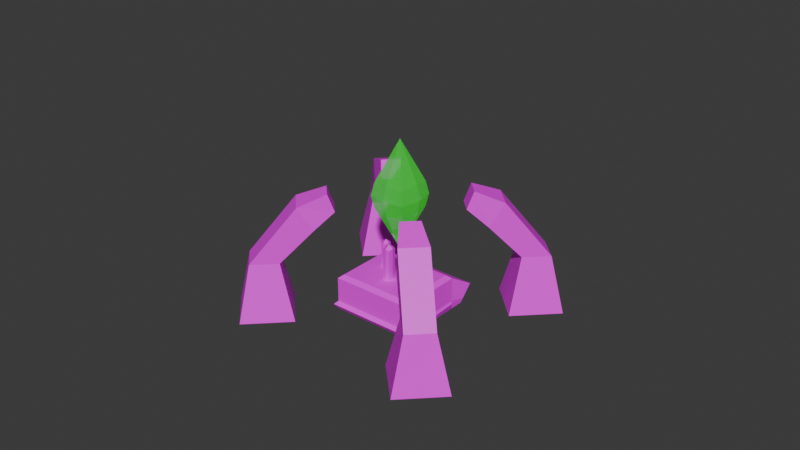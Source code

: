 # Source: Crystal2.blend  (saved by Blender 4.2.66; exported with 4.5.12 LTS)
import bpy
from mathutils import Matrix  # noqa: F401  (used for matrix-valued properties, if any)

bpy.ops.wm.read_factory_settings(use_empty=True)
scene = bpy.context.scene
scene.name = 'Scene'

# ---- collections
col_collection = bpy.data.collections.new('Collection'); scene.collection.children.link(col_collection)

# ---- images (referenced by path relative to the original .blend; pixels are not part of the script)
import os
ASSET_DIR = os.environ.get("B2B_ASSET_DIR", "")  # directory of the original .blend (textures are referenced by path, not embedded)
HERE = os.path.dirname(os.path.abspath(__file__))  # packed textures are extracted next to this script under _unpacked/

def load_image(name, relpath, width, height, colorspace="sRGB"):
    """Load a texture the original file referenced (path relative to the .blend, or extracted next to this script)."""
    p = next((c for c in (os.path.join(HERE, relpath), os.path.join(ASSET_DIR, relpath)) if relpath and os.path.exists(c)), "")
    if p:
        img = bpy.data.images.load(p, check_existing=True)
        img.name = name
    else:  # same state as the original file: an image datablock whose file is absent (Cycles renders it pink)
        img = bpy.data.images.new(name, width, height)
        img.source = "FILE"
        img.filepath = "//" + (relpath or name)
    img.colorspace_settings.name = colorspace
    return img
img_tile_08_512x512_png = load_image('Tile_08-512x512.png', 'Tile_08-512x512.png', 1024, 1024, 'sRGB')

# ---- materials (node trees are filled in below, after node groups)
mat_material_001 = bpy.data.materials.new('Material.001')
mat_material = bpy.data.materials.new('Material')
mat_material.alpha_threshold = 0.0
mat_material.use_transparent_shadow = False
mat_material.roughness = 0.5
mat_material.line_color = (0.0, 0.0, 0.0, 1.0)
mat_material_002 = bpy.data.materials.new('Material.002')

# ---- material node trees
mat_material_001.use_nodes = True; mat_material_001.node_tree.nodes.clear()
_N = mat_material_001.node_tree.nodes; _L = mat_material_001.node_tree.links
n0 = _N.new('ShaderNodeBsdfPrincipled'); n0.name = 'Principled BSDF'; n0.location = (10, 300)
n0.inputs[0].default_value = (0.05006, 0.5885, 0.08225, 1.0)
n0.inputs[2].default_value = 0.0
n0.inputs[3].default_value = 2.0
n0.inputs[4].default_value = 0.7055
n0.inputs[27].default_value = (0.007052, 0.3549, 0.007206, 1.0)
n0.inputs[28].default_value = 0.6
n1 = _N.new('ShaderNodeOutputMaterial'); n1.name = 'Material Output'; n1.location = (300, 300)
_L.new(n0.outputs[0], n1.inputs[0])
n1.is_active_output = True
mat_material.use_nodes = True; mat_material.node_tree.nodes.clear()
_N = mat_material.node_tree.nodes; _L = mat_material.node_tree.links
n0 = _N.new('ShaderNodeOutputMaterial'); n0.name = 'Material Output'; n0.location = (300, 300)
n1 = _N.new('ShaderNodeBsdfPrincipled'); n1.name = 'Principled BSDF'; n1.location = (10, 300)
n1.inputs[3].default_value = 1.45
n2 = _N.new('ShaderNodeTexImage'); n2.name = 'Image Texture'; n2.location = (-390, 170)
n2.image = img_tile_08_512x512_png
_L.new(n1.outputs[0], n0.inputs[0])
_L.new(n2.outputs[0], n1.inputs[0])
n0.is_active_output = True
mat_material_002.use_nodes = True; mat_material_002.node_tree.nodes.clear()
_N = mat_material_002.node_tree.nodes; _L = mat_material_002.node_tree.links
n0 = _N.new('ShaderNodeBsdfPrincipled'); n0.name = 'Principled BSDF'; n0.location = (10, 300)
n0.inputs[0].default_value = (0.05006, 0.5885, 0.08225, 1.0)
n0.inputs[2].default_value = 0.0
n0.inputs[3].default_value = 2.0
n0.inputs[4].default_value = 0.7055
n0.inputs[27].default_value = (0.007052, 0.3549, 0.007206, 1.0)
n0.inputs[28].default_value = 0.6
n1 = _N.new('ShaderNodeOutputMaterial'); n1.name = 'Material Output'; n1.location = (300, 300)
_L.new(n0.outputs[0], n1.inputs[0])
n1.is_active_output = True

# ---- world
world_world = bpy.data.worlds.new('World'); scene.world = world_world
world_world.use_nodes = True; world_world.node_tree.nodes.clear()
_N = world_world.node_tree.nodes; _L = world_world.node_tree.links
n0 = _N.new('ShaderNodeOutputWorld'); n0.name = 'World Output'; n0.location = (300, 300)
n1 = _N.new('ShaderNodeBackground'); n1.name = 'Background'; n1.location = (10, 300)
n1.inputs[0].default_value = (0.05088, 0.05088, 0.05088, 1.0)
_L.new(n1.outputs[0], n0.inputs[0])
n0.is_active_output = True
world_world.color = (0.05088, 0.05088, 0.05088)
world_world.sun_shadow_jitter_overblur = 0.0

# ---- meshes
me_cube_001 = bpy.data.meshes.new('Cube.001')
me_cube_001.from_pydata([(0.0, 0.0, -2.256), (0.0, 0.0, 1.288), (0.9067, 0.9067, -0.4862), (-0.9067, 0.9067, -0.4862), (-0.9067, -0.9067, -0.4862), (-0.7974, -0.7974, -0.07646), (-0.7974, 0.7974, -0.07646), (0.7974, 0.7974, -0.07646), (0.7974, -0.7974, -0.07646), (-0.7974, 0.7974, -0.8959), (-0.7974, -0.7974, -0.8959), (0.7974, 0.7974, -0.8959), (0.7974, -0.7974, -0.8959), (0.9067, -0.9067, -0.4862), (0.9538, 0.0, -0.9763), (0.9538, 0.0, 0.003877), (1.107, 0.0, -0.4862), (0.0, -0.9538, -0.9763), (0.0, -0.9538, 0.003877), (0.0, -1.107, -0.4862), (-0.9538, 0.0, -0.9763), (-0.9538, 0.0, 0.003877), (-1.107, 0.0, -0.4862), (0.0, 0.9538, -0.9763), (0.0, 0.9538, 0.003877), (0.0, 1.107, -0.4862)], [], [(22, 21, 6, 3), (25, 24, 7, 2), (16, 15, 8, 13), (19, 18, 5, 4), (14, 16, 13, 12), (1, 6, 21), (1, 7, 24), (1, 8, 15), (1, 18, 8), (0, 20, 9), (0, 23, 11), (0, 14, 12), (0, 17, 10), (17, 19, 4, 10), (23, 25, 2, 11), (20, 22, 3, 9), (11, 2, 16, 14), (2, 7, 15, 16), (12, 13, 19, 17), (13, 8, 18, 19), (10, 4, 22, 20), (4, 5, 21, 22), (9, 3, 25, 23), (3, 6, 24, 25), (18, 1, 5), (24, 6, 1), (21, 5, 1), (15, 7, 1), (14, 0, 11), (17, 0, 12), (20, 0, 10), (23, 0, 9)])
_uv = me_cube_001.uv_layers.new(name='UVMap')
_uv.uv.foreach_set('vector', [0.5, 0.125, 0.625, 0.125, 0.625, 0.25, 0.5, 0.25, 0.5, 0.375, 0.625, 0.375, 0.625, 0.5, 0.5, 0.5, 0.5, 0.625, 0.625, 0.625, 0.625, 0.75, 0.5, 0.75, 0.5, 0.875, 0.625, 0.875, 0.625, 1.0, 0.5, 1.0, 0.375, 0.625, 0.5, 0.625, 0.5, 0.75, 0.375, 0.75, 0.8697, 0.5053, 0.875, 0.5, 0.875, 0.625, 0.6303, 0.5053, 0.625, 0.5, 0.75, 0.5, 0.6303, 0.7447, 0.625, 0.75, 0.625, 0.625, 0.8697, 0.7447, 0.75, 0.75, 0.625, 0.75, 0.1306, 0.7444, 0.125, 0.625, 0.125, 0.5, 0.1306, 0.5056, 0.25, 0.5, 0.375, 0.5, 0.3694, 0.5056, 0.375, 0.625, 0.375, 0.75, 0.3694, 0.7444, 0.25, 0.75, 0.125, 0.75, 0.375, 0.875, 0.5, 0.875, 0.5, 1.0, 0.375, 1.0, 0.375, 0.375, 0.5, 0.375, 0.5, 0.5, 0.375, 0.5, 0.375, 0.125, 0.5, 0.125, 0.5, 0.25, 0.375, 0.25, 0.375, 0.5, 0.5, 0.5, 0.5, 0.625, 0.375, 0.625, 0.5, 0.5, 0.625, 0.5, 0.625, 0.625, 0.5, 0.625, 0.375, 0.75, 0.5, 0.75, 0.5, 0.875, 0.375, 0.875, 0.5, 0.75, 0.625, 0.75, 0.625, 0.875, 0.5, 0.875, 0.375, 0.0, 0.5, 0.0, 0.5, 0.125, 0.375, 0.125, 0.5, 0.0, 0.625, 0.0, 0.625, 0.125, 0.5, 0.125, 0.375, 0.25, 0.5, 0.25, 0.5, 0.375, 0.375, 0.375, 0.5, 0.25, 0.625, 0.25, 0.625, 0.375, 0.5, 0.375, 0.75, 0.75, 0.8697, 0.7447, 0.875, 0.75, 0.75, 0.5, 0.875, 0.5, 0.6303, 0.5053, 0.875, 0.625, 0.875, 0.75, 0.8697, 0.5053, 0.625, 0.625, 0.625, 0.5, 0.6303, 0.7447, 0.375, 0.625, 0.3694, 0.5056, 0.375, 0.5, 0.25, 0.75, 0.3694, 0.7444, 0.375, 0.75, 0.125, 0.625, 0.1306, 0.7444, 0.125, 0.75, 0.25, 0.5, 0.1306, 0.5056, 0.125, 0.5])
me_cube_001.materials.append(mat_material_001)
me_cube_001.update()
me_cube_002 = bpy.data.meshes.new('Cube.002')
me_cube_002.from_pydata([(-1.0, -1.0, -1.0), (-0.8951, -0.8951, 1.222), (-1.0, 1.0, -1.0), (-1.204, 1.06, 0.4233), (1.0, -1.0, -1.0), (0.8951, -0.8951, 1.222), (1.0, 1.0, -1.0), (1.204, 1.06, 0.4233), (-1.0, 0.6495, -1.0), (-0.8951, 0.5446, 1.222), (1.0, 0.6495, -1.0), (0.8951, 0.5446, 1.222), (-1.08, -1.074, -0.7064), (-1.03, 1.009, -0.7911), (1.03, 1.009, -0.7911), (1.08, -1.074, -0.7064), (1.0, 0.6495, -0.7064), (-1.0, 0.6495, -0.7064), (-1.0, -1.0, -0.4924), (-1.052, 1.015, -0.6388), (1.052, 1.015, -0.6388), (1.0, -1.0, -0.4924), (1.0, 0.6495, -0.4924), (-1.0, 0.6495, -0.4924), (1.0, 0.6495, 1.0), (1.0, -1.0, 1.0), (-1.0, -1.0, 1.0), (-1.0, 0.6495, 1.0), (0.08945, -0.2803, 1.209), (0.08945, -0.2803, 3.121), (0.08945, -0.4831, 1.209), (0.08945, -0.4831, 3.121), (-0.08945, -0.2803, 1.209), (-0.08945, -0.2803, 3.121), (-0.08945, -0.4831, 1.209), (-0.08945, -0.4831, 3.121), (0.1055, -0.3817, 1.209), (0.1055, -0.3817, 3.193), (-0.1091, -0.3817, 1.209), (-0.1091, -0.3817, 3.193), (0.0, -0.5006, 1.209), (0.0, -0.5006, 3.193), (0.0, -0.2687, 1.209), (0.0, -0.2687, 3.193), (0.0, -0.3817, 3.396), (0.0, -0.3817, 1.209), (-0.3551, 0.09972, 1.198), (-0.3551, 0.09972, 2.741), (-0.3551, -0.06389, 1.198), (-0.3551, -0.06389, 2.741), (-0.4995, 0.09972, 1.198), (-0.4995, 0.09972, 2.741), (-0.4995, -0.06389, 1.198), (-0.4995, -0.06389, 2.741), (-0.3421, 0.01791, 1.198), (-0.3421, 0.01791, 2.799), (-0.5153, 0.01791, 1.198), (-0.5153, 0.01791, 2.799), (-0.4273, -0.07805, 1.198), (-0.4273, -0.07805, 2.799), (-0.4273, 0.1091, 1.198), (-0.4273, 0.1091, 2.799), (-0.4273, 0.01791, 2.963), (-0.4273, 0.01791, 1.198), (0.4889, 0.09972, 1.198), (0.4889, 0.09972, 2.741), (0.4889, -0.06389, 1.198), (0.4889, -0.06389, 2.741), (0.3445, 0.09972, 1.198), (0.3445, 0.09972, 2.741), (0.3445, -0.06389, 1.198), (0.3445, -0.06389, 2.741), (0.5019, 0.01791, 1.198), (0.5019, 0.01791, 2.799), (0.3287, 0.01791, 1.198), (0.3287, 0.01791, 2.799), (0.4167, -0.07805, 1.198), (0.4167, -0.07805, 2.799), (0.4167, 0.1091, 1.198), (0.4167, 0.1091, 2.799), (0.4167, 0.01791, 2.963), (0.4167, 0.01791, 1.198)], [], [(23, 27, 3, 19), (19, 3, 7, 20), (22, 24, 25, 21), (21, 25, 26, 18), (8, 10, 4, 0), (11, 9, 1, 5), (7, 3, 27, 24), (2, 6, 10, 8), (20, 7, 24, 22), (18, 26, 27, 23), (0, 12, 17, 8), (6, 14, 16, 10), (4, 15, 12, 0), (10, 16, 15, 4), (2, 13, 14, 6), (8, 17, 13, 2), (12, 18, 23, 17), (14, 20, 22, 16), (15, 21, 18, 12), (16, 22, 21, 15), (13, 19, 20, 14), (17, 23, 19, 13), (11, 5, 25, 24), (5, 1, 26, 25), (1, 9, 27, 26), (9, 11, 24, 27), (36, 37, 31, 30), (40, 41, 35, 34), (38, 39, 33, 32), (42, 43, 29, 28), (45, 38, 32, 42), (44, 37, 29, 43), (41, 31, 37, 44), (40, 34, 38, 45), (34, 35, 39, 38), (28, 29, 37, 36), (30, 40, 45, 36), (35, 41, 44, 39), (39, 44, 43, 33), (36, 45, 42, 28), (32, 33, 43, 42), (30, 31, 41, 40), (54, 55, 49, 48), (58, 59, 53, 52), (56, 57, 51, 50), (60, 61, 47, 46), (63, 56, 50, 60), (62, 55, 47, 61), (59, 49, 55, 62), (58, 52, 56, 63), (52, 53, 57, 56), (46, 47, 55, 54), (48, 58, 63, 54), (53, 59, 62, 57), (57, 62, 61, 51), (54, 63, 60, 46), (50, 51, 61, 60), (48, 49, 59, 58), (72, 73, 67, 66), (76, 77, 71, 70), (74, 75, 69, 68), (78, 79, 65, 64), (81, 74, 68, 78), (80, 73, 65, 79), (77, 67, 73, 80), (76, 70, 74, 81), (70, 71, 75, 74), (64, 65, 73, 72), (66, 76, 81, 72), (71, 77, 80, 75), (75, 80, 79, 69), (72, 81, 78, 64), (68, 69, 79, 78), (66, 67, 77, 76)])
me_cube_002.polygons.foreach_set('use_smooth', [True] * 74)
_k = set([(0, 4), (0, 8), (0, 12), (1, 5), (1, 9), (1, 26), (2, 6), (2, 8), (2, 13), (3, 7), (3, 19), (3, 27), (4, 10), (4, 15), (5, 11), (5, 25), (6, 10), (6, 14), (7, 20), (7, 24), (8, 10), (8, 17), (9, 11), (9, 27), (10, 16), (11, 24), (12, 15), (12, 17), (12, 18), (13, 14), (13, 17), (13, 19), (14, 16), (14, 20), (15, 16), (15, 21), (16, 22), (17, 23), (18, 21), (18, 23), (18, 26), (19, 20), (19, 23), (20, 22), (21, 22), (21, 25), (22, 24), (23, 27), (24, 25), (24, 27), (25, 26), (26, 27), (28, 29), (28, 36), (28, 42), (29, 37), (29, 43), (30, 31), (30, 36), (30, 40), (31, 37), (31, 41), (32, 33), (32, 38), (32, 42), (33, 39), (33, 43), (34, 35), (34, 38), (34, 40), (35, 39), (35, 41), (36, 37), (37, 44), (38, 39), (38, 45), (39, 44), (40, 41), (40, 45), (41, 44), (42, 43), (43, 44), (46, 47), (46, 54), (46, 60), (47, 55), (47, 61), (48, 49), (48, 54), (48, 58), (49, 55), (49, 59), (50, 51), (50, 56), (50, 60), (51, 57), (51, 61), (52, 53), (52, 56), (52, 58), (53, 57), (53, 59), (54, 55), (55, 62), (56, 57), (57, 62), (58, 59), (59, 62), (60, 61), (61, 62), (64, 65), (64, 72), (64, 78), (65, 73), (65, 79), (66, 67), (66, 72), (66, 76), (67, 73), (67, 77), (68, 69), (68, 74), (68, 78), (69, 75), (69, 79), (70, 71), (70, 74), (70, 76), (71, 75), (71, 77), (72, 73), (72, 81), (73, 80), (74, 75), (75, 80), (76, 77), (76, 81), (77, 80), (78, 79), (79, 80)])
me_cube_002.attributes.new('sharp_edge', 'BOOLEAN', 'EDGE').data.foreach_set('value', [ (min(e.vertices), max(e.vertices)) in _k for e in me_cube_002.edges])
_uv = me_cube_002.uv_layers.new(name='UVMap')
_uv.uv.foreach_set('vector', [0.649, 0.6454, 0.6493, 0.3497, 0.7319, 0.4649, 0.7218, 0.6747, 0.2367, 0.3114, 0.02653, 0.3416, 0.02653, -0.1357, 0.2367, -0.1055, -0.0519, 0.6818, -0.05217, 0.3861, 0.2745, 0.3861, 0.2748, 0.6818, 0.3239, 0.2047, 0.3239, -0.09069, 0.7203, -0.09069, 0.7203, 0.2047, 1.059, 0.3052, 1.059, 0.7016, 0.7319, 0.7016, 0.7319, 0.3052, 1.021, -0.1357, 1.021, 0.2191, 0.7361, 0.2191, 0.7361, -0.1357, 0.02653, -0.1357, 0.02653, 0.3416, -0.09022, 0.3011, -0.09022, -0.09528, 1.128, 0.3052, 1.128, 0.7016, 1.059, 0.7016, 1.059, 0.3052, -0.1247, 0.711, -0.1348, 0.5013, -0.05217, 0.3861, -0.0519, 0.6818, 0.3223, 0.6454, 0.3226, 0.3497, 0.6493, 0.3497, 0.649, 0.6454, 0.3222, 0.746, 0.3081, 0.6882, 0.6489, 0.6878, 0.6489, 0.746, -0.1212, 0.7824, -0.1232, 0.7411, -0.05186, 0.7242, -0.0518, 0.7824, 0.3239, 0.3052, 0.3081, 0.2478, 0.7361, 0.2478, 0.7203, 0.3052, -0.0518, 0.7824, -0.05186, 0.7242, 0.289, 0.7246, 0.2749, 0.7824, 0.3081, 0.3011, 0.2668, 0.3071, 0.2668, -0.1012, 0.3081, -0.09528, 0.6489, 0.746, 0.6489, 0.6878, 0.7203, 0.7047, 0.7183, 0.746, 0.3081, 0.6882, 0.3223, 0.6454, 0.649, 0.6454, 0.6489, 0.6878, -0.1232, 0.7411, -0.1247, 0.711, -0.0519, 0.6818, -0.05186, 0.7242, 0.3081, 0.2478, 0.3239, 0.2047, 0.7203, 0.2047, 0.7361, 0.2478, -0.05186, 0.7242, -0.0519, 0.6818, 0.2748, 0.6818, 0.289, 0.7246, 0.2668, 0.3071, 0.2367, 0.3114, 0.2367, -0.1055, 0.2668, -0.1012, 0.6489, 0.6878, 0.649, 0.6454, 0.7218, 0.6747, 0.7203, 0.7047, -0.03064, 0.3416, 0.2545, 0.3416, 0.2745, 0.3861, -0.05217, 0.3861, 0.3447, -0.1357, 0.6996, -0.1357, 0.7203, -0.09069, 0.3239, -0.09069, 0.3426, 0.3052, 0.6277, 0.3052, 0.6493, 0.3497, 0.3226, 0.3497, -0.1348, 0.2803, -0.1348, -0.07449, -0.09022, -0.09528, -0.09022, 0.3011, 1.042, 0.2982, 1.043, -0.09498, 1.063, -0.08068, 1.062, 0.2982, 0.7889, 1.094, 0.7889, 0.7016, 0.8066, 0.7157, 0.8066, 1.094, 1.088, 0.2982, 1.092, -0.09496, 1.112, -0.08056, 1.108, 0.2983, 0.7497, 1.136, 0.7536, 0.7425, 0.7711, 0.7569, 0.7674, 1.136, 0.7569, 0.2425, 0.7783, 0.2397, 0.777, 0.2601, 0.7598, 0.2647, 1.044, -0.1357, 1.043, -0.09498, 1.023, -0.08084, 1.021, -0.09558, 1.067, -0.0954, 1.063, -0.08068, 1.043, -0.09498, 1.044, -0.1357, 0.7538, 0.2191, 0.7719, 0.2203, 0.7783, 0.2397, 0.7569, 0.2425, 1.067, 0.2979, 1.071, -0.08095, 1.092, -0.09496, 1.088, 0.2982, 1.022, 0.298, 1.023, -0.08084, 1.043, -0.09498, 1.042, 0.2982, 0.7367, 0.2248, 0.7538, 0.2191, 0.7569, 0.2425, 0.7361, 0.2452, 1.071, -0.08095, 1.067, -0.09572, 1.091, -0.1357, 1.092, -0.09496, 0.7319, 0.7416, 0.754, 0.7016, 0.7536, 0.7425, 0.7357, 0.7566, 0.7361, 0.2452, 0.7569, 0.2425, 0.7598, 0.2647, 0.7419, 0.2647, 0.7319, 1.135, 0.7357, 0.7566, 0.7536, 0.7425, 0.7497, 1.136, 0.7711, 1.094, 0.7711, 0.7157, 0.7889, 0.7016, 0.7889, 1.094, 0.8602, 1.052, 0.8611, 0.7345, 0.8773, 0.746, 0.8765, 1.052, 1.03, 1.019, 1.03, 0.7016, 1.044, 0.713, 1.044, 1.018, 0.8971, 1.052, 0.9004, 0.7345, 0.9164, 0.7461, 0.9131, 1.052, 0.9979, 1.052, 1.001, 0.7346, 1.015, 0.7462, 1.012, 1.052, 0.7529, 0.2836, 0.7702, 0.2858, 0.765, 0.3015, 0.7505, 0.3015, 0.8618, 0.7016, 0.8611, 0.7345, 0.8449, 0.7459, 0.8437, 0.734, 0.8807, 0.7341, 0.8773, 0.746, 0.8611, 0.7345, 0.8618, 0.7016, 0.7553, 0.2647, 0.7691, 0.2693, 0.7702, 0.2858, 0.7529, 0.2836, 0.8807, 1.052, 0.884, 0.7458, 0.9004, 0.7345, 0.8971, 1.052, 0.844, 1.052, 0.8449, 0.7459, 0.8611, 0.7345, 0.8602, 1.052, 0.7408, 0.2656, 0.7553, 0.2647, 0.7529, 0.2836, 0.7361, 0.2814, 0.884, 0.7458, 0.8807, 0.7339, 0.9001, 0.7016, 0.9004, 0.7345, 0.9836, 0.7339, 1.001, 0.7016, 1.001, 0.7346, 0.9867, 0.746, 0.7361, 0.2814, 0.7529, 0.2836, 0.7505, 0.3015, 0.7366, 0.2978, 0.9836, 1.052, 0.9867, 0.746, 1.001, 0.7346, 0.9979, 1.052, 1.015, 1.018, 1.015, 0.713, 1.03, 0.7016, 1.03, 1.019, 0.8231, 1.052, 0.824, 0.7345, 0.8403, 0.746, 0.8394, 1.052, 0.3224, 1.063, 0.3224, 0.746, 0.3368, 0.7574, 0.3368, 1.063, 0.9327, 1.052, 0.936, 0.7345, 0.952, 0.7461, 0.9488, 1.052, 0.9663, 1.052, 0.9694, 0.7346, 0.9836, 0.7462, 0.9806, 1.052, 0.3535, 0.7648, 0.3708, 0.7671, 0.3656, 0.7828, 0.3512, 0.7828, 0.8248, 0.7016, 0.824, 0.7345, 0.8079, 0.7459, 0.8066, 0.734, 0.8437, 0.7341, 0.8403, 0.746, 0.824, 0.7345, 0.8248, 0.7016, 0.3559, 0.746, 0.3698, 0.7506, 0.3708, 0.7671, 0.3535, 0.7648, 0.9164, 1.052, 0.9196, 0.7458, 0.936, 0.7345, 0.9327, 1.052, 0.807, 1.052, 0.8079, 0.7459, 0.824, 0.7345, 0.8231, 1.052, 0.3414, 0.7469, 0.3559, 0.746, 0.3535, 0.7648, 0.3368, 0.7627, 0.9196, 0.7458, 0.9164, 0.7339, 0.9357, 0.7016, 0.936, 0.7345, 0.952, 0.7339, 0.9698, 0.7016, 0.9694, 0.7346, 0.955, 0.746, 0.3368, 0.7627, 0.3535, 0.7648, 0.3512, 0.7828, 0.3372, 0.7791, 0.952, 1.052, 0.955, 0.746, 0.9694, 0.7346, 0.9663, 1.052, 0.3081, 1.063, 0.3081, 0.7574, 0.3224, 0.746, 0.3224, 1.063])
me_cube_002.materials.append(mat_material)
me_cube_002.update()
me_cube_003 = bpy.data.meshes.new('Cube.003')
me_cube_003.from_pydata([(-1.0, -1.0, -1.0), (-0.5445, -0.5445, 0.3482), (-1.0, 1.0, -1.0), (-0.5445, 0.5445, 0.3482), (1.0, -1.0, -1.0), (0.5445, -0.5445, 0.3482), (1.0, 1.0, -1.0), (0.5445, 0.5445, 0.3482), (-0.5731, -1.785, 1.132), (-0.5731, -1.212, 1.71), (0.5159, -1.212, 1.71), (0.5159, -1.785, 1.132), (-0.4152, -2.56, 1.531), (-0.4152, -2.304, 1.964), (0.3245, -2.304, 1.964), (0.3245, -2.56, 1.531), (-4.029, -4.022, -1.0), (-4.486, -4.476, 0.3482), (-6.032, -4.019, -1.0), (-5.576, -4.475, 0.3482), (-4.031, -6.019, -1.0), (-4.487, -5.564, 0.3482), (-6.034, -6.017, -1.0), (-5.578, -5.562, 0.3482), (-3.244, -4.449, 1.132), (-3.817, -4.448, 1.71), (-3.818, -5.536, 1.71), (-3.245, -5.536, 1.132), (-2.468, -4.607, 1.531), (-2.724, -4.607, 1.964), (-2.725, -5.346, 1.964), (-2.468, -5.346, 1.531), (3.713, -5.712, -1.0), (4.17, -5.258, 0.3482), (5.716, -5.714, -1.0), (5.261, -5.259, 0.3482), (3.716, -3.715, -1.0), (4.171, -4.17, 0.3482), (5.718, -3.717, -1.0), (5.262, -4.171, 0.3482), (2.928, -5.285, 1.132), (3.501, -5.285, 1.71), (3.503, -4.198, 1.71), (2.929, -4.197, 1.132), (2.152, -5.126, 1.531), (2.409, -5.127, 1.964), (2.41, -4.388, 1.964), (2.153, -4.388, 1.531), (0.6843, -8.734, -1.0), (0.2288, -9.189, 0.3482), (0.6843, -10.73, -1.0), (0.2288, -10.28, 0.3482), (-1.316, -8.734, -1.0), (-0.8603, -9.189, 0.3482), (-1.316, -10.73, -1.0), (-0.8603, -10.28, 0.3482), (0.2574, -7.949, 1.132), (0.2574, -8.521, 1.71), (-0.8317, -8.521, 1.71), (-0.8317, -7.949, 1.132), (0.09952, -7.174, 1.531), (0.09952, -7.43, 1.964), (-0.6402, -7.43, 1.964), (-0.6402, -7.174, 1.531)], [], [(0, 1, 3, 2), (2, 3, 7, 6), (6, 7, 5, 4), (4, 5, 1, 0), (2, 6, 4, 0), (7, 3, 9, 10), (11, 10, 14, 15), (5, 7, 10, 11), (3, 1, 8, 9), (1, 5, 11, 8), (14, 13, 12, 15), (9, 8, 12, 13), (8, 11, 15, 12), (10, 9, 13, 14), (16, 18, 19, 17), (18, 22, 23, 19), (22, 20, 21, 23), (20, 16, 17, 21), (18, 16, 20, 22), (23, 26, 25, 19), (27, 31, 30, 26), (21, 27, 26, 23), (19, 25, 24, 17), (17, 24, 27, 21), (30, 31, 28, 29), (25, 29, 28, 24), (24, 28, 31, 27), (26, 30, 29, 25), (32, 34, 35, 33), (34, 38, 39, 35), (38, 36, 37, 39), (36, 32, 33, 37), (34, 32, 36, 38), (39, 42, 41, 35), (43, 47, 46, 42), (37, 43, 42, 39), (35, 41, 40, 33), (33, 40, 43, 37), (46, 47, 44, 45), (41, 45, 44, 40), (40, 44, 47, 43), (42, 46, 45, 41), (48, 49, 51, 50), (50, 51, 55, 54), (54, 55, 53, 52), (52, 53, 49, 48), (50, 54, 52, 48), (55, 51, 57, 58), (59, 58, 62, 63), (53, 55, 58, 59), (51, 49, 56, 57), (49, 53, 59, 56), (62, 61, 60, 63), (57, 56, 60, 61), (56, 59, 63, 60), (58, 57, 61, 62)])
_uv = me_cube_003.uv_layers.new(name='UVMap')
_uv.uv.foreach_set('vector', [0.2408, 0.5439, 0.4981, 0.2561, 0.7569, 0.3734, 0.716, 0.7594, -0.2821, 0.7564, -0.1631, 0.4832, 0.1217, 0.4832, 0.2408, 0.7564, 0.7983, 0.7472, 0.7569, 0.3654, 1.015, 0.2465, 1.273, 0.5287, 0.2229, 0.7594, 0.5929, 0.8785, 0.5929, 1.163, 0.2229, 1.282, -0.2821, 1.282, -0.2821, 0.7594, 0.2229, 0.7594, 0.2229, 1.282, 0.1217, 0.4832, -0.1631, 0.4832, -0.1235, -0.02248, 0.1613, -0.02248, 1.154, -0.03627, 0.9546, -0.1098, 1.165, -0.2848, 1.273, -0.211, 1.015, 0.2465, 0.7569, 0.3654, 0.9546, -0.1098, 1.154, -0.03627, 0.7569, 0.3734, 0.4981, 0.2561, 0.3601, -0.03583, 0.5591, -0.1087, 0.8751, 1.285, 0.5929, 1.246, 0.5929, 0.9523, 0.8751, 0.9907, 1.006, 0.7594, 1.006, 0.9528, 0.8751, 0.9528, 0.8751, 0.7594, 0.5591, -0.1087, 0.3601, -0.03583, 0.2408, -0.2117, 0.3489, -0.2848, 0.8751, 0.9907, 0.5929, 0.9523, 0.6652, 0.7594, 0.8569, 0.7854, 0.1613, -0.02248, -0.1235, -0.02248, -0.0778, -0.2848, 0.1156, -0.2848, 0.2408, 0.5439, 0.716, 0.7594, 0.7569, 0.3734, 0.4981, 0.2561, -0.2821, 0.7564, 0.2408, 0.7564, 0.1217, 0.4832, -0.1631, 0.4832, 0.7983, 0.7472, 1.273, 0.5287, 1.015, 0.2465, 0.7569, 0.3654, 0.2229, 0.7594, 0.2229, 1.282, 0.5929, 1.163, 0.5929, 0.8785, -0.2821, 1.282, 0.2229, 1.282, 0.2229, 0.7594, -0.2821, 0.7594, 0.1217, 0.4832, 0.1613, -0.02248, -0.1235, -0.02248, -0.1631, 0.4832, 1.154, -0.03627, 1.273, -0.211, 1.165, -0.2848, 0.9546, -0.1098, 1.015, 0.2465, 1.154, -0.03627, 0.9546, -0.1098, 0.7569, 0.3654, 0.7569, 0.3734, 0.5591, -0.1087, 0.3601, -0.03583, 0.4981, 0.2561, 0.8751, 1.285, 0.8751, 0.9907, 0.5929, 0.9523, 0.5929, 1.246, 1.006, 0.7594, 0.8751, 0.7594, 0.8751, 0.9528, 1.006, 0.9528, 0.5591, -0.1087, 0.3489, -0.2848, 0.2408, -0.2117, 0.3601, -0.03583, 0.8751, 0.9907, 0.8569, 0.7854, 0.6652, 0.7594, 0.5929, 0.9523, 0.1613, -0.02248, 0.1156, -0.2848, -0.0778, -0.2848, -0.1235, -0.02248, 0.2408, 0.5439, 0.716, 0.7594, 0.7569, 0.3734, 0.4981, 0.2561, -0.2821, 0.7564, 0.2408, 0.7564, 0.1217, 0.4832, -0.1631, 0.4832, 0.7983, 0.7472, 1.273, 0.5287, 1.015, 0.2465, 0.7569, 0.3654, 0.2229, 0.7594, 0.2229, 1.282, 0.5929, 1.163, 0.5929, 0.8785, -0.2821, 1.282, 0.2229, 1.282, 0.2229, 0.7594, -0.2821, 0.7594, 0.1217, 0.4832, 0.1613, -0.02248, -0.1235, -0.02248, -0.1631, 0.4832, 1.154, -0.03627, 1.273, -0.211, 1.165, -0.2848, 0.9546, -0.1098, 1.015, 0.2465, 1.154, -0.03627, 0.9546, -0.1098, 0.7569, 0.3654, 0.7569, 0.3734, 0.5591, -0.1087, 0.3601, -0.03583, 0.4981, 0.2561, 0.8751, 1.285, 0.8751, 0.9907, 0.5929, 0.9523, 0.5929, 1.246, 1.006, 0.7594, 0.8751, 0.7594, 0.8751, 0.9528, 1.006, 0.9528, 0.5591, -0.1087, 0.3489, -0.2848, 0.2408, -0.2117, 0.3601, -0.03583, 0.8751, 0.9907, 0.8569, 0.7854, 0.6652, 0.7594, 0.5929, 0.9523, 0.1613, -0.02248, 0.1156, -0.2848, -0.0778, -0.2848, -0.1235, -0.02248, 0.2408, 0.5439, 0.4981, 0.2561, 0.7569, 0.3734, 0.716, 0.7594, -0.2821, 0.7564, -0.1631, 0.4832, 0.1217, 0.4832, 0.2408, 0.7564, 0.7983, 0.7472, 0.7569, 0.3654, 1.015, 0.2465, 1.273, 0.5287, 0.2229, 0.7594, 0.5929, 0.8785, 0.5929, 1.163, 0.2229, 1.282, -0.2821, 1.282, -0.2821, 0.7594, 0.2229, 0.7594, 0.2229, 1.282, 0.1217, 0.4832, -0.1631, 0.4832, -0.1235, -0.02248, 0.1613, -0.02248, 1.154, -0.03627, 0.9546, -0.1098, 1.165, -0.2848, 1.273, -0.211, 1.015, 0.2465, 0.7569, 0.3654, 0.9546, -0.1098, 1.154, -0.03627, 0.7569, 0.3734, 0.4981, 0.2561, 0.3601, -0.03583, 0.5591, -0.1087, 0.8751, 1.285, 0.5929, 1.246, 0.5929, 0.9523, 0.8751, 0.9907, 1.006, 0.7594, 1.006, 0.9528, 0.8751, 0.9528, 0.8751, 0.7594, 0.5591, -0.1087, 0.3601, -0.03583, 0.2408, -0.2117, 0.3489, -0.2848, 0.8751, 0.9907, 0.5929, 0.9523, 0.6652, 0.7594, 0.8569, 0.7854, 0.1613, -0.02248, -0.1235, -0.02248, -0.0778, -0.2848, 0.1156, -0.2848])
me_cube_003.materials.append(mat_material)
me_cube_003.update()
me_cube_004 = bpy.data.meshes.new('Cube.004')
me_cube_004.from_pydata([(0.0, 0.0, -2.256), (0.0, 0.0, 1.288), (0.9067, 0.9067, -0.4862), (-0.9067, 0.9067, -0.4862), (-0.9067, -0.9067, -0.4862), (-0.7974, -0.7974, -0.07646), (-0.7974, 0.7974, -0.07646), (0.7974, 0.7974, -0.07646), (0.7974, -0.7974, -0.07646), (-0.7974, 0.7974, -0.8959), (-0.7974, -0.7974, -0.8959), (0.7974, 0.7974, -0.8959), (0.7974, -0.7974, -0.8959), (0.9067, -0.9067, -0.4862), (0.9538, 0.0, -0.9763), (0.9538, 0.0, 0.003877), (1.107, 0.0, -0.4862), (0.0, -0.9538, -0.9763), (0.0, -0.9538, 0.003877), (0.0, -1.107, -0.4862), (-0.9538, 0.0, -0.9763), (-0.9538, 0.0, 0.003877), (-1.107, 0.0, -0.4862), (0.0, 0.9538, -0.9763), (0.0, 0.9538, 0.003877), (0.0, 1.107, -0.4862)], [], [(22, 21, 6, 3), (25, 24, 7, 2), (16, 15, 8, 13), (19, 18, 5, 4), (14, 16, 13, 12), (1, 6, 21), (1, 7, 24), (1, 8, 15), (1, 18, 8), (0, 20, 9), (0, 23, 11), (0, 14, 12), (0, 17, 10), (17, 19, 4, 10), (23, 25, 2, 11), (20, 22, 3, 9), (11, 2, 16, 14), (2, 7, 15, 16), (12, 13, 19, 17), (13, 8, 18, 19), (10, 4, 22, 20), (4, 5, 21, 22), (9, 3, 25, 23), (3, 6, 24, 25), (18, 1, 5), (24, 6, 1), (21, 5, 1), (15, 7, 1), (14, 0, 11), (17, 0, 12), (20, 0, 10), (23, 0, 9)])
_uv = me_cube_004.uv_layers.new(name='UVMap')
_uv.uv.foreach_set('vector', [0.5788, 0.5007, 0.5573, 0.6387, 0.4736, 0.5811, 0.484, 0.461, 0.386, 0.4516, 0.3855, 0.5965, 0.2976, 0.5801, 0.2879, 0.4598, 0.1929, 0.4989, 0.2137, 0.6372, 0.1099, 0.6491, 0.09805, 0.5382, 0.7716, 0.5488, 0.7716, 0.6803, 0.6614, 0.6509, 0.6735, 0.5402, 0.1721, 0.3608, 0.1929, 0.4989, 0.09805, 0.5382, 0.08816, 0.418, 0.3836, 1.0, 0.4736, 0.5811, 0.5573, 0.6387, 0.3836, 1.0, 0.2976, 0.5801, 0.3855, 0.5965, 0.3836, 1.0, 0.1099, 0.6491, 0.2137, 0.6372, 0.3836, 1.0, 8.935e-09, 0.6786, 0.1099, 0.6491, 0.7716, 0.001675, 0.6002, 0.3625, 0.4963, 0.3502, 2.318e-08, -1.145e-08, 0.3866, 0.3202, 0.2763, 0.349, 2.318e-08, -1.145e-08, 0.1721, 0.3608, 0.08816, 0.418, 0.7716, 0.001675, 0.7717, 0.404, 0.6838, 0.42, 0.7717, 0.404, 0.7716, 0.5488, 0.6735, 0.5402, 0.6838, 0.42, 0.3866, 0.3202, 0.386, 0.4516, 0.2879, 0.4598, 0.2763, 0.349, 0.6002, 0.3625, 0.5788, 0.5007, 0.484, 0.461, 0.4963, 0.3502, 0.2763, 0.349, 0.2879, 0.4598, 0.1929, 0.4989, 0.1721, 0.3608, 0.2879, 0.4598, 0.2976, 0.5801, 0.2137, 0.6372, 0.1929, 0.4989, 0.08816, 0.418, 0.09805, 0.5382, 2.267e-05, 0.5471, 0.0001538, 0.4023, 0.09805, 0.5382, 0.1099, 0.6491, 8.935e-09, 0.6786, 2.267e-05, 0.5471, 0.6838, 0.42, 0.6735, 0.5402, 0.5788, 0.5007, 0.6002, 0.3625, 0.6735, 0.5402, 0.6614, 0.6509, 0.5573, 0.6387, 0.5788, 0.5007, 0.4963, 0.3502, 0.484, 0.461, 0.386, 0.4516, 0.3866, 0.3202, 0.484, 0.461, 0.4736, 0.5811, 0.3855, 0.5965, 0.386, 0.4516, 0.7716, 0.6803, 0.3836, 1.0, 0.6614, 0.6509, 0.3855, 0.5965, 0.4736, 0.5811, 0.3836, 1.0, 0.5573, 0.6387, 0.6614, 0.6509, 0.3836, 1.0, 0.2137, 0.6372, 0.2976, 0.5801, 0.3836, 1.0, 0.1721, 0.3608, 2.318e-08, -1.145e-08, 0.2763, 0.349, 0.0001538, 0.4023, 2.318e-08, -1.145e-08, 0.08816, 0.418, 0.6002, 0.3625, 0.7716, 0.001675, 0.6838, 0.42, 0.3866, 0.3202, 0.7716, 0.001675, 0.4963, 0.3502])
me_cube_004.materials.append(mat_material_002)
me_cube_004.update()

# ---- objects
ob_crystala = bpy.data.objects.new('CrystalA', me_cube_001)
ob_pedestal = bpy.data.objects.new('Pedestal', me_cube_002)
ob_cube = bpy.data.objects.new('Cube', me_cube_003)
ob_crystald = bpy.data.objects.new('CrystalD', me_cube_004)

# ---- transforms, parenting, visibility, modifiers, constraints
ob_crystala.location = (0.0, 0.0, 3.191)
ob_crystala.scale = (0.5, 0.5, 0.75)
ob_pedestal.location = (0.0, 0.0, 0.3869)
ob_pedestal.scale = (1.0, 1.0, 0.4)
ob_cube.location = (2.215, 2.078, 1.006)
ob_cube.rotation_euler = (0.0, -0.0, -0.7849)
ob_cube.scale = (0.6229, 0.6238, 1.0)
ob_crystald.location = (0.0, 0.0, 3.191)
ob_crystald.scale = (0.5, 0.5, 0.75)

# ---- collection membership
col_collection.objects.link(ob_crystala)
col_collection.objects.link(ob_pedestal)
col_collection.objects.link(ob_cube)
col_collection.objects.link(ob_crystald)

# ---- scene / render settings (as saved in the file)
scene.frame_start = 1; scene.frame_end = 250; scene.frame_set(23)
scene.render.engine = 'BLENDER_EEVEE_NEXT'
bpy.context.view_layer.update()

# ---- added for rendering (the .blend has no active camera and no usable light): camera, sun
cam_auto = bpy.data.cameras.new('AutoCamera')
cam_auto.lens = 50.0
cam_auto.sensor_width = 36.0
cam_auto.clip_end = 1000.0
ob_auto_camera = bpy.data.objects.new('AutoCamera', cam_auto)
scene.collection.objects.link(ob_auto_camera)
ob_auto_camera.location = (14.0837, -16.9005, 13.3389)
ob_auto_camera.rotation_euler = (1.09748, -7.21219e-08, 0.694738)
scene.camera = ob_auto_camera
light_auto_sun = bpy.data.lights.new('AutoSun', 'SUN')
light_auto_sun.energy = 3.0
light_auto_sun.angle = 0.0523599
ob_auto_sun = bpy.data.objects.new('AutoSun', light_auto_sun)
scene.collection.objects.link(ob_auto_sun)
ob_auto_sun.rotation_euler = (0.872665, 0.174533, 0.523599)
bpy.context.view_layer.update()
